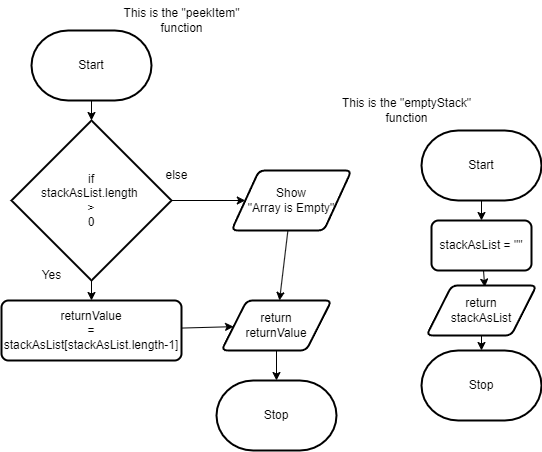

The diagram above was exported from draw.io. Its source (the exported page's mxGraphModel, read from the mxfile embedded in the PNG):
<mxGraphModel dx="1115" dy="779" grid="1" gridSize="10" guides="1" tooltips="1" connect="1" arrows="1" fold="1" page="1" pageScale="1" pageWidth="850" pageHeight="1100" math="0" shadow="0">
  <root>
    <mxCell id="0" />
    <mxCell id="1" parent="0" />
    <mxCell id="5" style="edgeStyle=none;html=1;exitX=0.5;exitY=1;exitDx=0;exitDy=0;exitPerimeter=0;entryX=0.5;entryY=0;entryDx=0;entryDy=0;entryPerimeter=0;" edge="1" parent="1" source="2" target="4">
      <mxGeometry relative="1" as="geometry" />
    </mxCell>
    <mxCell id="2" value="Start" style="strokeWidth=2;html=1;shape=mxgraph.flowchart.terminator;whiteSpace=wrap;" vertex="1" parent="1">
      <mxGeometry x="50" y="140" width="120" height="70" as="geometry" />
    </mxCell>
    <mxCell id="3" value="This is the &quot;peekItem&quot;&lt;br&gt;function" style="text;html=1;align=center;verticalAlign=middle;resizable=0;points=[];autosize=1;strokeColor=none;fillColor=none;" vertex="1" parent="1">
      <mxGeometry x="130" y="110" width="140" height="40" as="geometry" />
    </mxCell>
    <mxCell id="8" value="" style="edgeStyle=none;html=1;" edge="1" parent="1" source="4" target="7">
      <mxGeometry relative="1" as="geometry" />
    </mxCell>
    <mxCell id="12" value="" style="edgeStyle=none;html=1;" edge="1" parent="1" source="4" target="6">
      <mxGeometry relative="1" as="geometry" />
    </mxCell>
    <mxCell id="4" value="if&lt;br&gt;stackAsList.length&amp;nbsp;&lt;br&gt;&amp;gt;&lt;br&gt;0" style="strokeWidth=2;html=1;shape=mxgraph.flowchart.decision;whiteSpace=wrap;" vertex="1" parent="1">
      <mxGeometry x="30" y="230" width="160" height="160" as="geometry" />
    </mxCell>
    <mxCell id="17" value="" style="edgeStyle=none;html=1;" edge="1" parent="1" source="6" target="10">
      <mxGeometry relative="1" as="geometry" />
    </mxCell>
    <mxCell id="6" value="returnValue &lt;br&gt;= &lt;br&gt;stackAsList[stackAsList.length-1]" style="rounded=1;whiteSpace=wrap;html=1;absoluteArcSize=1;arcSize=14;strokeWidth=2;" vertex="1" parent="1">
      <mxGeometry x="20" y="410" width="180" height="60" as="geometry" />
    </mxCell>
    <mxCell id="11" value="" style="edgeStyle=none;html=1;" edge="1" parent="1" source="7" target="10">
      <mxGeometry relative="1" as="geometry" />
    </mxCell>
    <mxCell id="7" value="Show&lt;br&gt;&quot;Array is Empty&quot;" style="shape=parallelogram;html=1;strokeWidth=2;perimeter=parallelogramPerimeter;whiteSpace=wrap;rounded=1;arcSize=12;size=0.23;" vertex="1" parent="1">
      <mxGeometry x="250" y="280" width="120" height="60" as="geometry" />
    </mxCell>
    <mxCell id="9" value="else" style="text;html=1;align=center;verticalAlign=middle;resizable=0;points=[];autosize=1;strokeColor=none;fillColor=none;" vertex="1" parent="1">
      <mxGeometry x="170" y="270" width="50" height="30" as="geometry" />
    </mxCell>
    <mxCell id="16" style="edgeStyle=none;html=1;entryX=0.5;entryY=0;entryDx=0;entryDy=0;entryPerimeter=0;" edge="1" parent="1" source="10" target="15">
      <mxGeometry relative="1" as="geometry" />
    </mxCell>
    <mxCell id="10" value="return &lt;br&gt;returnValue" style="shape=parallelogram;html=1;strokeWidth=2;perimeter=parallelogramPerimeter;whiteSpace=wrap;rounded=1;arcSize=12;size=0.23;" vertex="1" parent="1">
      <mxGeometry x="240" y="410" width="110" height="50" as="geometry" />
    </mxCell>
    <mxCell id="13" value="Yes" style="text;html=1;align=center;verticalAlign=middle;resizable=0;points=[];autosize=1;strokeColor=none;fillColor=none;" vertex="1" parent="1">
      <mxGeometry x="50" y="370" width="40" height="30" as="geometry" />
    </mxCell>
    <mxCell id="15" value="Stop" style="strokeWidth=2;html=1;shape=mxgraph.flowchart.terminator;whiteSpace=wrap;" vertex="1" parent="1">
      <mxGeometry x="235" y="490" width="120" height="70" as="geometry" />
    </mxCell>
    <mxCell id="18" value="This is the &quot;emptyStack&quot;&lt;br&gt;function" style="text;html=1;align=center;verticalAlign=middle;resizable=0;points=[];autosize=1;strokeColor=none;fillColor=none;" vertex="1" parent="1">
      <mxGeometry x="350" y="200" width="150" height="40" as="geometry" />
    </mxCell>
    <mxCell id="19" value="Stop" style="strokeWidth=2;html=1;shape=mxgraph.flowchart.terminator;whiteSpace=wrap;" vertex="1" parent="1">
      <mxGeometry x="440" y="460" width="120" height="70" as="geometry" />
    </mxCell>
    <mxCell id="24" style="edgeStyle=none;html=1;entryX=0.5;entryY=0;entryDx=0;entryDy=0;" edge="1" parent="1" source="20" target="21">
      <mxGeometry relative="1" as="geometry" />
    </mxCell>
    <mxCell id="20" value="Start" style="strokeWidth=2;html=1;shape=mxgraph.flowchart.terminator;whiteSpace=wrap;" vertex="1" parent="1">
      <mxGeometry x="440" y="240" width="120" height="70" as="geometry" />
    </mxCell>
    <mxCell id="25" style="edgeStyle=none;html=1;entryX=0.53;entryY=0.032;entryDx=0;entryDy=0;entryPerimeter=0;" edge="1" parent="1" source="21" target="22">
      <mxGeometry relative="1" as="geometry" />
    </mxCell>
    <mxCell id="21" value="stackAsList = &quot;&quot;" style="rounded=1;whiteSpace=wrap;html=1;absoluteArcSize=1;arcSize=14;strokeWidth=2;" vertex="1" parent="1">
      <mxGeometry x="450" y="330" width="100" height="50" as="geometry" />
    </mxCell>
    <mxCell id="26" style="edgeStyle=none;html=1;entryX=0.5;entryY=0;entryDx=0;entryDy=0;entryPerimeter=0;" edge="1" parent="1" source="22" target="19">
      <mxGeometry relative="1" as="geometry" />
    </mxCell>
    <mxCell id="22" value="return &lt;br&gt;stackAsList" style="shape=parallelogram;html=1;strokeWidth=2;perimeter=parallelogramPerimeter;whiteSpace=wrap;rounded=1;arcSize=12;size=0.23;" vertex="1" parent="1">
      <mxGeometry x="445" y="395" width="110" height="50" as="geometry" />
    </mxCell>
  </root>
</mxGraphModel>